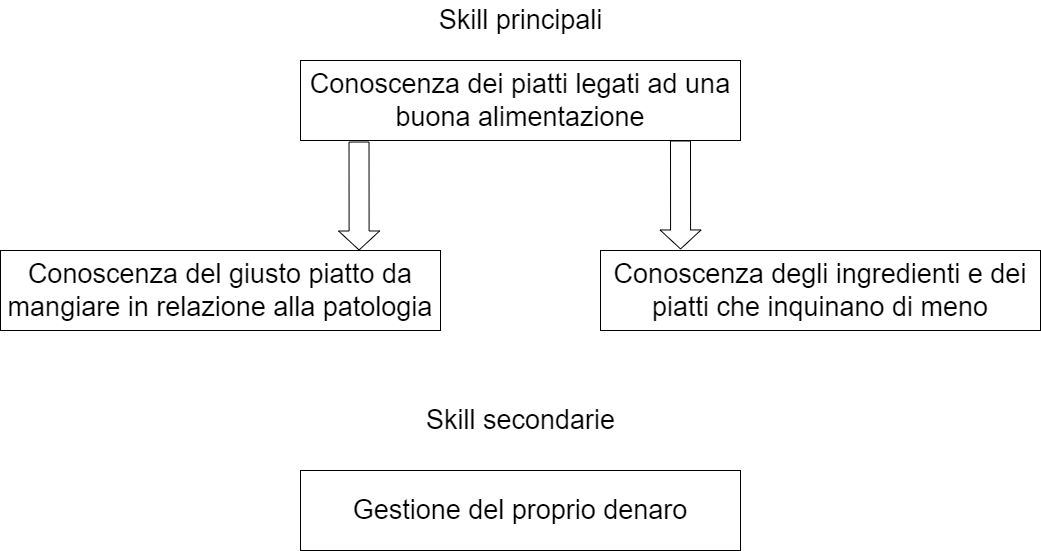

The diagram above was exported from draw.io. Its source (the exported page's mxGraphModel, read from the mxfile embedded in the PNG):
<mxGraphModel dx="1888" dy="547" grid="1" gridSize="10" guides="1" tooltips="1" connect="1" arrows="1" fold="1" page="1" pageScale="1" pageWidth="850" pageHeight="1100" math="0" shadow="0">
  <root>
    <mxCell id="0" />
    <mxCell id="1" parent="0" />
    <mxCell id="1lXePw1eAS2QJ_gfgNAE-3" value="Conoscenza dei piatti legati ad una buona alimentazione" style="whiteSpace=wrap;html=1;fontSize=27;" vertex="1" parent="1">
      <mxGeometry x="180" y="90" width="440" height="80" as="geometry" />
    </mxCell>
    <mxCell id="1lXePw1eAS2QJ_gfgNAE-6" value="Conoscenza del giusto piatto da mangiare in relazione alla patologia&lt;span style=&quot;color: rgba(0, 0, 0, 0); font-family: monospace; font-size: 0px; text-align: start;&quot;&gt;%3CmxGraphModel%3E%3Croot%3E%3CmxCell%20id%3D%220%22%2F%3E%3CmxCell%20id%3D%221%22%20parent%3D%220%22%2F%3E%3CmxCell%20id%3D%222%22%20value%3D%22Conoscenza%20dei%20piatti%20legati%20ad%20una%20buona%20alimentazione%22%20style%3D%22whiteSpace%3Dwrap%3Bhtml%3D1%3BfontSize%3D27%3B%22%20vertex%3D%221%22%20parent%3D%221%22%3E%3CmxGeometry%20x%3D%22205%22%20y%3D%22110%22%20width%3D%22440%22%20height%3D%2280%22%20as%3D%22geometry%22%2F%3E%3C%2FmxCell%3E%3C%2Froot%3E%3C%2FmxGraphModel%3E&lt;/span&gt;" style="whiteSpace=wrap;html=1;fontSize=27;" vertex="1" parent="1">
      <mxGeometry x="-120" y="280" width="440" height="80" as="geometry" />
    </mxCell>
    <mxCell id="1lXePw1eAS2QJ_gfgNAE-7" value="Conoscenza degli ingredienti e dei piatti che inquinano di meno&lt;span style=&quot;color: rgba(0, 0, 0, 0); font-family: monospace; font-size: 0px; text-align: start;&quot;&gt;%3CmxGraphModel%3E%3Croot%3E%3CmxCell%20id%3D%220%22%2F%3E%3CmxCell%20id%3D%221%22%20parent%3D%220%22%2F%3E%3CmxCell%20id%3D%222%22%20value%3D%22Conoscenza%20dei%20piatti%20legati%20ad%20una%20buona%20alimentazione%22%20style%3D%22whiteSpace%3Dwrap%3Bhtml%3D1%3BfontSize%3D27%3B%22%20vertex%3D%221%22%20parent%3D%221%22%3E%3CmxGeometry%20x%3D%22205%22%20y%3D%22110%22%20width%3D%22440%22%20height%3D%2280%22%20as%3D%22geometry%22%2F%3E%3C%2FmxCell%3E%3C%2Froot%3E%3C%&lt;/span&gt;" style="whiteSpace=wrap;html=1;fontSize=27;" vertex="1" parent="1">
      <mxGeometry x="480" y="280" width="440" height="80" as="geometry" />
    </mxCell>
    <mxCell id="1lXePw1eAS2QJ_gfgNAE-8" value="" style="shape=flexArrow;endArrow=classic;html=1;rounded=0;fontSize=27;exitX=0.133;exitY=1.013;exitDx=0;exitDy=0;exitPerimeter=0;entryX=0.815;entryY=0;entryDx=0;entryDy=0;entryPerimeter=0;width=20;" edge="1" parent="1" source="1lXePw1eAS2QJ_gfgNAE-3" target="1lXePw1eAS2QJ_gfgNAE-6">
      <mxGeometry width="50" height="50" relative="1" as="geometry">
        <mxPoint x="400" y="290" as="sourcePoint" />
        <mxPoint x="450" y="240" as="targetPoint" />
      </mxGeometry>
    </mxCell>
    <mxCell id="1lXePw1eAS2QJ_gfgNAE-9" value="" style="shape=flexArrow;endArrow=classic;html=1;rounded=0;fontSize=27;exitX=0.133;exitY=1.013;exitDx=0;exitDy=0;exitPerimeter=0;entryX=0.815;entryY=0;entryDx=0;entryDy=0;entryPerimeter=0;width=20;" edge="1" parent="1">
      <mxGeometry width="50" height="50" relative="1" as="geometry">
        <mxPoint x="560" y="169.99999999999997" as="sourcePoint" />
        <mxPoint x="560.0799999999999" y="278.96" as="targetPoint" />
      </mxGeometry>
    </mxCell>
    <mxCell id="1lXePw1eAS2QJ_gfgNAE-11" value="Skill principali" style="text;html=1;align=center;verticalAlign=middle;resizable=0;points=[];autosize=1;strokeColor=none;fillColor=none;fontSize=27;" vertex="1" parent="1">
      <mxGeometry x="310" y="30" width="180" height="40" as="geometry" />
    </mxCell>
    <mxCell id="1lXePw1eAS2QJ_gfgNAE-12" value="Skill secondarie" style="text;html=1;align=center;verticalAlign=middle;resizable=0;points=[];autosize=1;strokeColor=none;fillColor=none;fontSize=27;" vertex="1" parent="1">
      <mxGeometry x="300" y="430" width="200" height="40" as="geometry" />
    </mxCell>
    <mxCell id="1lXePw1eAS2QJ_gfgNAE-13" value="Gestione del proprio denaro" style="whiteSpace=wrap;html=1;fontSize=27;" vertex="1" parent="1">
      <mxGeometry x="180" y="500" width="440" height="80" as="geometry" />
    </mxCell>
  </root>
</mxGraphModel>